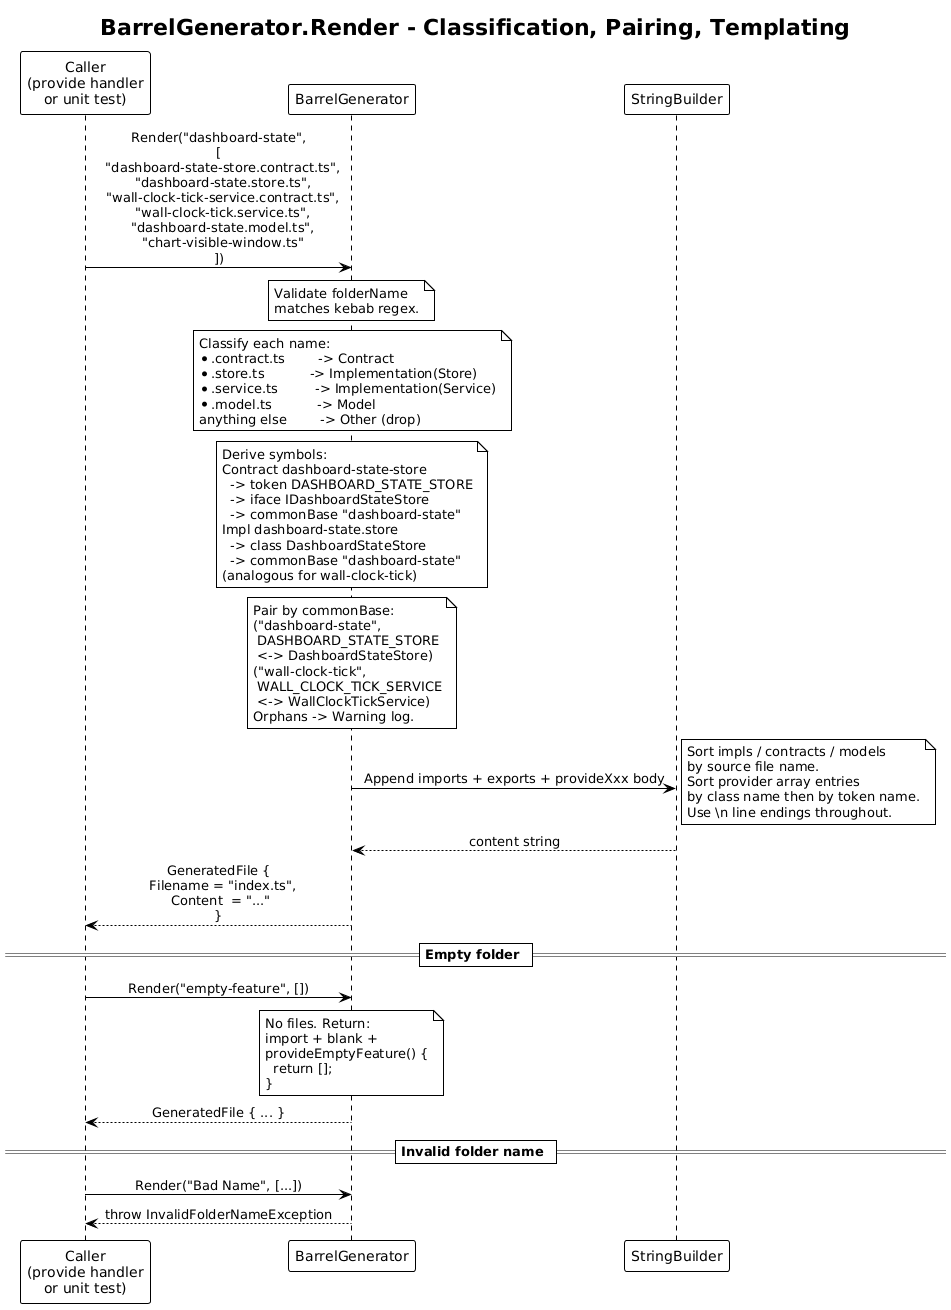

The diagram above was rendered by PlantUML. Its source (embedded in the PNG):
@startuml
!theme plain
skinparam sequenceMessageAlign center

title BarrelGenerator.Render - Classification, Pairing, Templating

participant "Caller\n(provide handler\nor unit test)" as C
participant "BarrelGenerator" as BG
participant "StringBuilder" as SB

C -> BG : Render("dashboard-state",\n[\n  "dashboard-state-store.contract.ts",\n  "dashboard-state.store.ts",\n  "wall-clock-tick-service.contract.ts",\n  "wall-clock-tick.service.ts",\n  "dashboard-state.model.ts",\n  "chart-visible-window.ts"\n])

note over BG
  Validate folderName
  matches kebab regex.
end note

note over BG
  Classify each name:
  *.contract.ts        -> Contract
  *.store.ts           -> Implementation(Store)
  *.service.ts         -> Implementation(Service)
  *.model.ts           -> Model
  anything else        -> Other (drop)
end note

note over BG
  Derive symbols:
  Contract dashboard-state-store
    -> token DASHBOARD_STATE_STORE
    -> iface IDashboardStateStore
    -> commonBase "dashboard-state"
  Impl dashboard-state.store
    -> class DashboardStateStore
    -> commonBase "dashboard-state"
  (analogous for wall-clock-tick)
end note

note over BG
  Pair by commonBase:
  ("dashboard-state",
   DASHBOARD_STATE_STORE
   <-> DashboardStateStore)
  ("wall-clock-tick",
   WALL_CLOCK_TICK_SERVICE
   <-> WallClockTickService)
  Orphans -> Warning log.
end note

BG -> SB : Append imports + exports + provideXxx body
note right
  Sort impls / contracts / models
  by source file name.
  Sort provider array entries
  by class name then by token name.
  Use \n line endings throughout.
end note
SB --> BG : content string

BG --> C : GeneratedFile {\n  Filename = "index.ts",\n  Content  = "..." \n}

== Empty folder ==

C -> BG : Render("empty-feature", [])
note over BG
  No files. Return:
  import + blank +
  provideEmptyFeature() {
    return [];
  }
end note
BG --> C : GeneratedFile { ... }

== Invalid folder name ==

C -> BG : Render("Bad Name", [...])
BG --> C : throw InvalidFolderNameException
@enduml